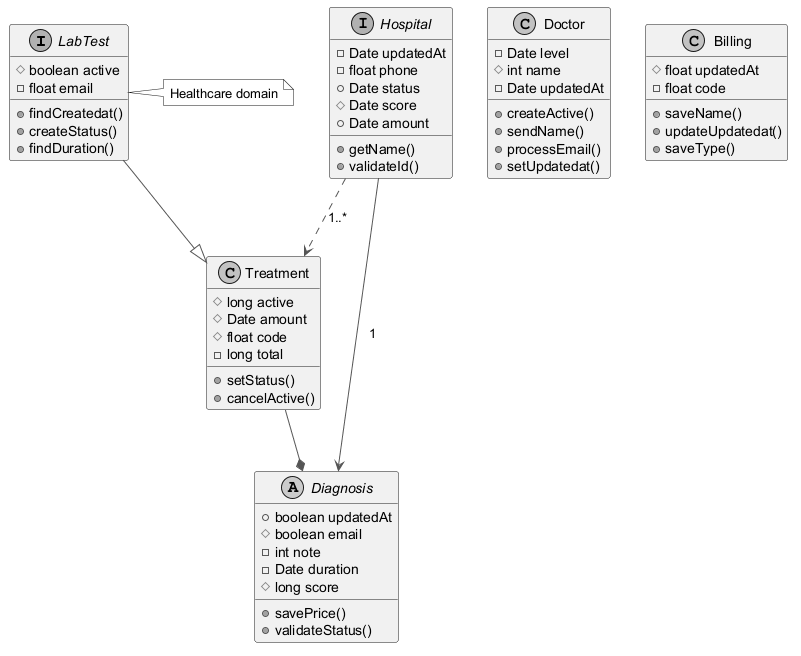

The diagram above was rendered by PlantUML. Its source (embedded in the PNG):
@startuml
skinparam monochrome true
skinparam ArrowColor #555555
interface LabTest {
  #boolean active
  -float email
  +findCreatedat()
  +createStatus()
  +findDuration()
}
interface Hospital {
  -Date updatedAt
  -float phone
  +Date status
  #Date score
  +Date amount
  +getName()
  +validateId()
}
abstract class Diagnosis {
  +boolean updatedAt
  #boolean email
  -int note
  -Date duration
  #long score
  +savePrice()
  +validateStatus()
}
class Treatment {
  #long active
  #Date amount
  #float code
  -long total
  +setStatus()
  +cancelActive()
}
class Doctor {
  -Date level
  #int name
  -Date updatedAt
  +createActive()
  +sendName()
  +processEmail()
  +setUpdatedat()
}
class Billing {
  #float updatedAt
  -float code
  +saveName()
  +updateUpdatedat()
  +saveType()
}
Treatment --* Diagnosis
LabTest --|> Treatment
Hospital --> Diagnosis : "1"
Hospital ..> Treatment : "1..*"
note right of LabTest : Healthcare domain
@enduml